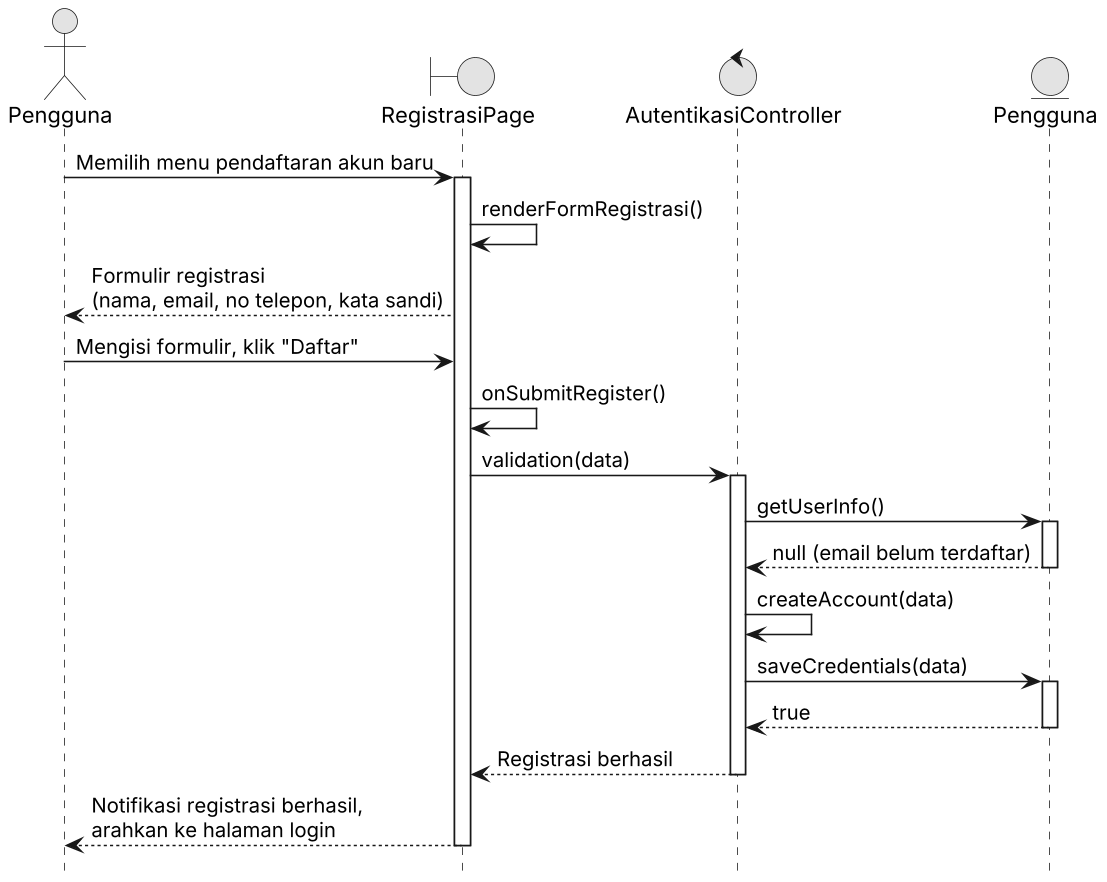

The diagram above was rendered by PlantUML. Its source (embedded in the PNG):
@startuml UC10_Sequence_Normal
skinparamlocked dpi 150
skinparam monochrome true
skinparam shadowing false
hide footbox

actor "Pengguna" as user
boundary "RegistrasiPage" as ui
control "AutentikasiController" as ctrl
entity "Pengguna" as entUser

user -> ui : Memilih menu pendaftaran akun baru
activate ui
ui -> ui : renderFormRegistrasi()
ui --> user : Formulir registrasi\n(nama, email, no telepon, kata sandi)
user -> ui : Mengisi formulir, klik "Daftar"
ui -> ui : onSubmitRegister()
ui -> ctrl : validation(data)
activate ctrl
ctrl -> entUser : getUserInfo()
activate entUser
entUser --> ctrl : null (email belum terdaftar)
deactivate entUser
ctrl -> ctrl : createAccount(data)
ctrl -> entUser : saveCredentials(data)
activate entUser
entUser --> ctrl : true
deactivate entUser
ctrl --> ui : Registrasi berhasil
deactivate ctrl
ui --> user : Notifikasi registrasi berhasil,\narahkan ke halaman login
deactivate ui
@enduml